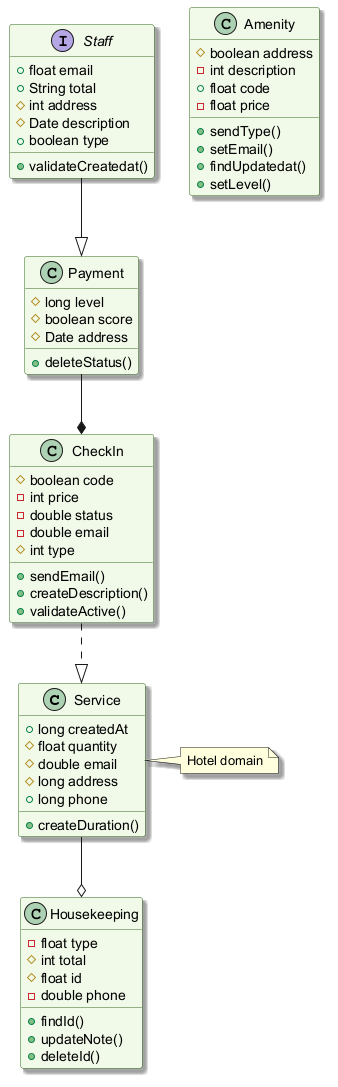

The diagram above was rendered by PlantUML. Its source (embedded in the PNG):
@startuml
skinparam backgroundColor #FFFFFF
skinparam classBackgroundColor #F1F8E9
skinparam classBorderColor #33691E
skinparam shadowing true
class Service {
  +long createdAt
  #float quantity
  #double email
  #long address
  +long phone
  +createDuration()
}
class Payment {
  #long level
  #boolean score
  #Date address
  +deleteStatus()
}
class Housekeeping {
  -float type
  #int total
  #float id
  -double phone
  +findId()
  +updateNote()
  +deleteId()
}
interface Staff {
  +float email
  +String total
  #int address
  #Date description
  +boolean type
  +validateCreatedat()
}
class Amenity {
  #boolean address
  -int description
  +float code
  -float price
  +sendType()
  +setEmail()
  +findUpdatedat()
  +setLevel()
}
class CheckIn {
  #boolean code
  -int price
  -double status
  -double email
  #int type
  +sendEmail()
  +createDescription()
  +validateActive()
}
Payment --* CheckIn
Service --o Housekeeping
Staff --|> Payment
CheckIn ..|> Service
note right of Service : Hotel domain
@enduml